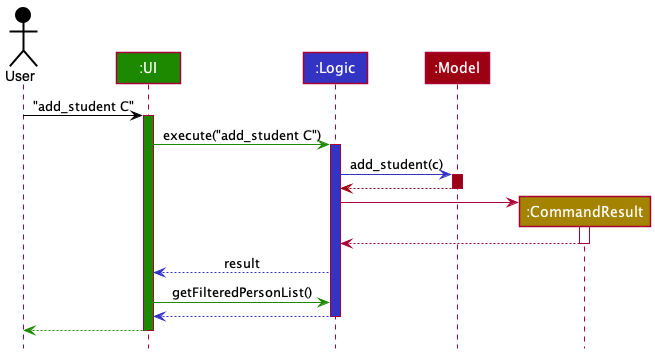

The diagram above was rendered by PlantUML. Its source (embedded in the PNG):
@startuml
!include style.puml

Actor User as user USER_COLOR
Participant ":UI" as ui UI_COLOR
Participant ":Logic" as logic LOGIC_COLOR
Participant ":Model" as model MODEL_COLOR
participant ":CommandResult" as CommandResult STORAGE_COLOR

user -[USER_COLOR]> ui : "add_student C"
activate ui UI_COLOR

ui -[UI_COLOR]> logic : execute("add_student C")
activate logic LOGIC_COLOR

logic -[LOGIC_COLOR]> model : add_student(c)
activate model MODEL_COLOR

model -[MODEL_COLOR]-> logic
deactivate model

create CommandResult
logic -> CommandResult
activate CommandResult

CommandResult --> logic
deactivate CommandResult

logic --[LOGIC_COLOR]> ui : result
ui -[UI_COLOR]> logic : getFilteredPersonList()
logic --[LOGIC_COLOR]> ui
deactivate logic

ui--[UI_COLOR]> user
deactivate ui
@enduml